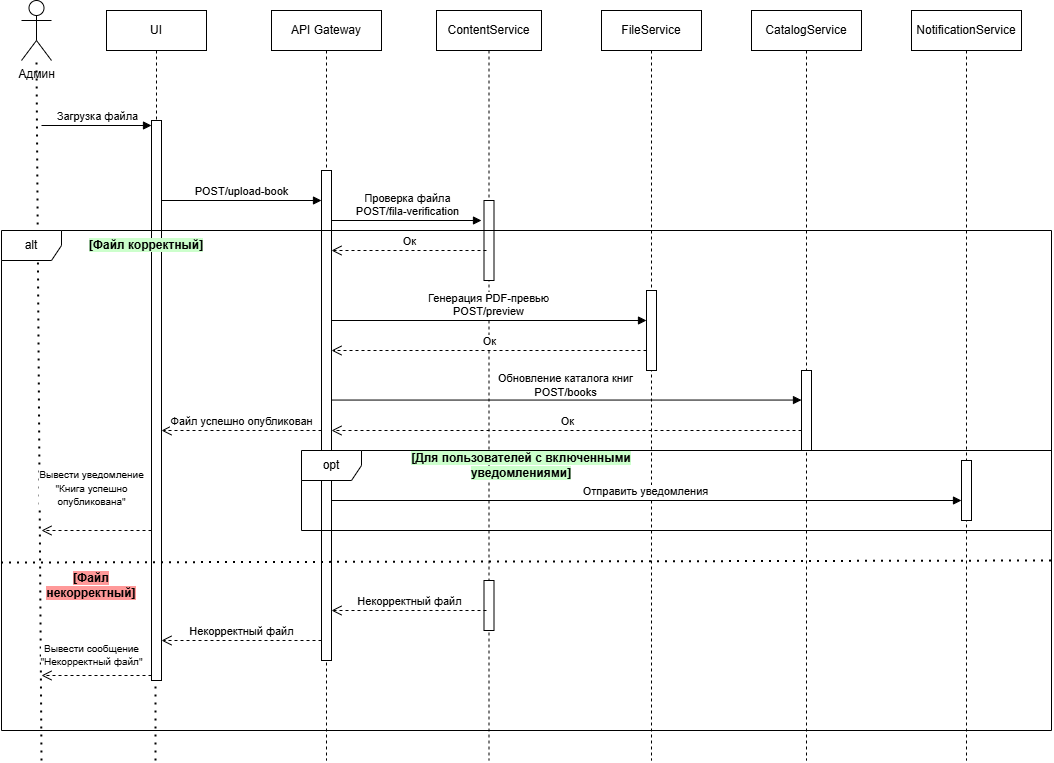

The diagram above was exported from draw.io. Its source (the exported page's mxGraphModel, read from the mxfile embedded in the PNG):
<mxGraphModel dx="1830" dy="963" grid="1" gridSize="10" guides="1" tooltips="1" connect="1" arrows="1" fold="1" page="1" pageScale="1" pageWidth="1169" pageHeight="827" math="0" shadow="0">
  <root>
    <mxCell id="0" />
    <mxCell id="1" parent="0" />
    <mxCell id="NR9s9y54wfM41gZpyWwK-1" parent="1" style="shape=umlActor;verticalLabelPosition=bottom;verticalAlign=top;html=1;outlineConnect=0;" value="Админ" vertex="1">
      <mxGeometry height="60" width="30" x="120" y="50" as="geometry" />
    </mxCell>
    <mxCell id="NR9s9y54wfM41gZpyWwK-2" edge="1" parent="1" style="endArrow=none;dashed=1;html=1;dashPattern=1 3;strokeWidth=2;rounded=0;" value="">
      <mxGeometry height="50" relative="1" width="50" as="geometry">
        <mxPoint x="140" y="810" as="sourcePoint" />
        <mxPoint x="135" y="110" as="targetPoint" />
      </mxGeometry>
    </mxCell>
    <mxCell id="NR9s9y54wfM41gZpyWwK-7" parent="1" style="html=1;points=[[0,0,0,0,5],[0,1,0,0,-5],[1,0,0,0,5],[1,1,0,0,-5]];perimeter=orthogonalPerimeter;outlineConnect=0;targetShapes=umlLifeline;portConstraint=eastwest;newEdgeStyle={&quot;curved&quot;:0,&quot;rounded&quot;:0};" value="" vertex="1">
      <mxGeometry height="560" width="10" x="250" y="170" as="geometry" />
    </mxCell>
    <mxCell id="NR9s9y54wfM41gZpyWwK-8" edge="1" parent="1" style="html=1;verticalAlign=bottom;endArrow=block;curved=0;rounded=0;entryX=0;entryY=0;entryDx=0;entryDy=5;" target="NR9s9y54wfM41gZpyWwK-7" value="Загрузка файла">
      <mxGeometry relative="1" x="0.0022" as="geometry">
        <mxPoint as="offset" />
        <mxPoint x="140" y="175" as="sourcePoint" />
      </mxGeometry>
    </mxCell>
    <mxCell id="NR9s9y54wfM41gZpyWwK-9" edge="1" parent="1" source="NR9s9y54wfM41gZpyWwK-7" style="html=1;verticalAlign=bottom;endArrow=open;dashed=1;endSize=8;curved=0;rounded=0;exitX=0;exitY=1;exitDx=0;exitDy=-5;" value="&lt;font style=&quot;font-size: 10px;&quot;&gt;Вывести сообщение&lt;br&gt;&quot;Некорректный файл&quot;&lt;/font&gt;">
      <mxGeometry relative="1" x="0.0909" y="-5" as="geometry">
        <mxPoint as="offset" />
        <mxPoint x="140" y="725" as="targetPoint" />
      </mxGeometry>
    </mxCell>
    <mxCell id="NR9s9y54wfM41gZpyWwK-10" parent="1" style="shape=umlLifeline;perimeter=lifelinePerimeter;whiteSpace=wrap;html=1;container=1;dropTarget=0;collapsible=0;recursiveResize=0;outlineConnect=0;portConstraint=eastwest;newEdgeStyle={&quot;curved&quot;:0,&quot;rounded&quot;:0};" value="UI" vertex="1">
      <mxGeometry height="110" width="100" x="205" y="60" as="geometry" />
    </mxCell>
    <mxCell id="NR9s9y54wfM41gZpyWwK-15" edge="1" parent="1" style="endArrow=none;dashed=1;html=1;dashPattern=1 3;strokeWidth=2;rounded=0;" value="">
      <mxGeometry height="50" relative="1" width="50" as="geometry">
        <mxPoint x="254" y="810" as="sourcePoint" />
        <mxPoint x="254" y="730" as="targetPoint" />
      </mxGeometry>
    </mxCell>
    <mxCell id="NR9s9y54wfM41gZpyWwK-16" parent="1" style="shape=umlLifeline;perimeter=lifelinePerimeter;whiteSpace=wrap;html=1;container=1;dropTarget=0;collapsible=0;recursiveResize=0;outlineConnect=0;portConstraint=eastwest;newEdgeStyle={&quot;curved&quot;:0,&quot;rounded&quot;:0};size=40;" value="API Gateway" vertex="1">
      <mxGeometry height="750" width="110" x="370" y="60" as="geometry" />
    </mxCell>
    <mxCell id="NR9s9y54wfM41gZpyWwK-17" parent="NR9s9y54wfM41gZpyWwK-16" style="html=1;points=[[0,0,0,0,5],[0,1,0,0,-5],[1,0,0,0,5],[1,1,0,0,-5]];perimeter=orthogonalPerimeter;outlineConnect=0;targetShapes=umlLifeline;portConstraint=eastwest;newEdgeStyle={&quot;curved&quot;:0,&quot;rounded&quot;:0};" value="" vertex="1">
      <mxGeometry height="490" width="10" x="50" y="160" as="geometry" />
    </mxCell>
    <mxCell id="NR9s9y54wfM41gZpyWwK-18" edge="1" parent="1" style="html=1;verticalAlign=bottom;endArrow=block;curved=0;rounded=0;" value="POST/upload-book">
      <mxGeometry relative="1" width="80" as="geometry">
        <mxPoint as="offset" />
        <mxPoint x="260" y="250" as="sourcePoint" />
        <mxPoint x="420" y="250" as="targetPoint" />
      </mxGeometry>
    </mxCell>
    <mxCell id="NR9s9y54wfM41gZpyWwK-19" edge="1" parent="1" style="html=1;verticalAlign=bottom;endArrow=open;dashed=1;endSize=8;curved=0;rounded=0;" target="NR9s9y54wfM41gZpyWwK-7" value="Файл успешно опубликован">
      <mxGeometry relative="1" as="geometry">
        <mxPoint as="offset" />
        <mxPoint x="420" y="480" as="sourcePoint" />
        <mxPoint x="340" y="480" as="targetPoint" />
      </mxGeometry>
    </mxCell>
    <mxCell id="NR9s9y54wfM41gZpyWwK-20" edge="1" parent="1" style="html=1;verticalAlign=bottom;endArrow=open;dashed=1;endSize=8;curved=0;rounded=0;" value="Некорректный файл">
      <mxGeometry relative="1" as="geometry">
        <mxPoint x="420" y="690" as="sourcePoint" />
        <mxPoint x="260" y="690" as="targetPoint" />
      </mxGeometry>
    </mxCell>
    <mxCell id="NR9s9y54wfM41gZpyWwK-21" parent="1" style="shape=umlLifeline;perimeter=lifelinePerimeter;whiteSpace=wrap;html=1;container=1;dropTarget=0;collapsible=0;recursiveResize=0;outlineConnect=0;portConstraint=eastwest;newEdgeStyle={&quot;curved&quot;:0,&quot;rounded&quot;:0};" value="ContentService" vertex="1">
      <mxGeometry height="750" width="105" x="535" y="60" as="geometry" />
    </mxCell>
    <mxCell id="NR9s9y54wfM41gZpyWwK-22" parent="NR9s9y54wfM41gZpyWwK-21" style="html=1;points=[[0,0,0,0,5],[0,1,0,0,-5],[1,0,0,0,5],[1,1,0,0,-5]];perimeter=orthogonalPerimeter;outlineConnect=0;targetShapes=umlLifeline;portConstraint=eastwest;newEdgeStyle={&quot;curved&quot;:0,&quot;rounded&quot;:0};" value="" vertex="1">
      <mxGeometry height="80" width="10" x="47.5" y="190" as="geometry" />
    </mxCell>
    <mxCell id="NR9s9y54wfM41gZpyWwK-25" parent="NR9s9y54wfM41gZpyWwK-21" style="html=1;points=[[0,0,0,0,5],[0,1,0,0,-5],[1,0,0,0,5],[1,1,0,0,-5]];perimeter=orthogonalPerimeter;outlineConnect=0;targetShapes=umlLifeline;portConstraint=eastwest;newEdgeStyle={&quot;curved&quot;:0,&quot;rounded&quot;:0};" value="" vertex="1">
      <mxGeometry height="50" width="10" x="47.5" y="570" as="geometry" />
    </mxCell>
    <mxCell id="NR9s9y54wfM41gZpyWwK-23" edge="1" parent="1" source="NR9s9y54wfM41gZpyWwK-17" style="html=1;verticalAlign=bottom;endArrow=block;curved=0;rounded=0;" value="Проверка файла&lt;br&gt;POST/fila-verification">
      <mxGeometry relative="1" width="80" x="0.0016" as="geometry">
        <mxPoint as="offset" />
        <mxPoint x="440" y="270" as="sourcePoint" />
        <mxPoint x="580" y="270" as="targetPoint" />
      </mxGeometry>
    </mxCell>
    <mxCell id="NR9s9y54wfM41gZpyWwK-24" edge="1" parent="1" style="html=1;verticalAlign=bottom;endArrow=open;dashed=1;endSize=8;curved=0;rounded=0;" target="NR9s9y54wfM41gZpyWwK-17" value="Ок">
      <mxGeometry relative="1" as="geometry">
        <mxPoint x="585" y="300" as="sourcePoint" />
        <mxPoint x="440" y="300" as="targetPoint" />
      </mxGeometry>
    </mxCell>
    <mxCell id="NR9s9y54wfM41gZpyWwK-27" edge="1" parent="1" style="html=1;verticalAlign=bottom;endArrow=open;dashed=1;endSize=8;curved=0;rounded=0;" value="Некорректный файл">
      <mxGeometry relative="1" as="geometry">
        <mxPoint x="585" y="660" as="sourcePoint" />
        <mxPoint x="430" y="660" as="targetPoint" />
      </mxGeometry>
    </mxCell>
    <mxCell id="NR9s9y54wfM41gZpyWwK-28" parent="1" style="shape=umlLifeline;perimeter=lifelinePerimeter;whiteSpace=wrap;html=1;container=1;dropTarget=0;collapsible=0;recursiveResize=0;outlineConnect=0;portConstraint=eastwest;newEdgeStyle={&quot;curved&quot;:0,&quot;rounded&quot;:0};" value="FileService" vertex="1">
      <mxGeometry height="750" width="100" x="700" y="60" as="geometry" />
    </mxCell>
    <mxCell id="NR9s9y54wfM41gZpyWwK-29" parent="NR9s9y54wfM41gZpyWwK-28" style="html=1;points=[[0,0,0,0,5],[0,1,0,0,-5],[1,0,0,0,5],[1,1,0,0,-5]];perimeter=orthogonalPerimeter;outlineConnect=0;targetShapes=umlLifeline;portConstraint=eastwest;newEdgeStyle={&quot;curved&quot;:0,&quot;rounded&quot;:0};" value="" vertex="1">
      <mxGeometry height="80" width="10" x="45" y="280" as="geometry" />
    </mxCell>
    <mxCell id="NR9s9y54wfM41gZpyWwK-30" edge="1" parent="1" style="html=1;verticalAlign=bottom;endArrow=block;curved=0;rounded=0;" value="Генерация PDF-превью&lt;br&gt;POST/preview">
      <mxGeometry relative="1" width="80" as="geometry">
        <mxPoint x="430" y="370" as="sourcePoint" />
        <mxPoint x="745" y="369.9999999999999" as="targetPoint" />
      </mxGeometry>
    </mxCell>
    <mxCell id="NR9s9y54wfM41gZpyWwK-31" edge="1" parent="1" style="html=1;verticalAlign=bottom;endArrow=open;dashed=1;endSize=8;curved=0;rounded=0;" value="Ок">
      <mxGeometry relative="1" as="geometry">
        <mxPoint x="745" y="400" as="sourcePoint" />
        <mxPoint x="430" y="400" as="targetPoint" />
      </mxGeometry>
    </mxCell>
    <mxCell id="NR9s9y54wfM41gZpyWwK-32" parent="1" style="shape=umlLifeline;perimeter=lifelinePerimeter;whiteSpace=wrap;html=1;container=1;dropTarget=0;collapsible=0;recursiveResize=0;outlineConnect=0;portConstraint=eastwest;newEdgeStyle={&quot;curved&quot;:0,&quot;rounded&quot;:0};" value="CatalogService" vertex="1">
      <mxGeometry height="750" width="110" x="850" y="60" as="geometry" />
    </mxCell>
    <mxCell id="NR9s9y54wfM41gZpyWwK-34" edge="1" parent="1" source="NR9s9y54wfM41gZpyWwK-33" style="html=1;verticalAlign=bottom;endArrow=block;curved=0;rounded=0;" value="">
      <mxGeometry relative="1" width="80" as="geometry">
        <mxPoint x="430" y="449.55" as="sourcePoint" />
        <mxPoint x="900" y="449.55" as="targetPoint" />
      </mxGeometry>
    </mxCell>
    <mxCell id="NR9s9y54wfM41gZpyWwK-35" edge="1" parent="1" style="html=1;verticalAlign=bottom;endArrow=open;dashed=1;endSize=8;curved=0;rounded=0;" value="Ок">
      <mxGeometry relative="1" as="geometry">
        <mxPoint x="900" y="480" as="sourcePoint" />
        <mxPoint x="430" y="480" as="targetPoint" />
      </mxGeometry>
    </mxCell>
    <mxCell id="NR9s9y54wfM41gZpyWwK-36" parent="1" style="shape=umlLifeline;perimeter=lifelinePerimeter;whiteSpace=wrap;html=1;container=1;dropTarget=0;collapsible=0;recursiveResize=0;outlineConnect=0;portConstraint=eastwest;newEdgeStyle={&quot;curved&quot;:0,&quot;rounded&quot;:0};" value="NotificationService" vertex="1">
      <mxGeometry height="750" width="110" x="1010" y="60" as="geometry" />
    </mxCell>
    <mxCell id="NR9s9y54wfM41gZpyWwK-37" parent="NR9s9y54wfM41gZpyWwK-36" style="html=1;points=[[0,0,0,0,5],[0,1,0,0,-5],[1,0,0,0,5],[1,1,0,0,-5]];perimeter=orthogonalPerimeter;outlineConnect=0;targetShapes=umlLifeline;portConstraint=eastwest;newEdgeStyle={&quot;curved&quot;:0,&quot;rounded&quot;:0};" value="" vertex="1">
      <mxGeometry height="60" width="10" x="50" y="450" as="geometry" />
    </mxCell>
    <mxCell id="NR9s9y54wfM41gZpyWwK-38" edge="1" parent="1" style="html=1;verticalAlign=bottom;endArrow=block;curved=0;rounded=0;" value="Отправить уведомления">
      <mxGeometry relative="1" width="80" as="geometry">
        <mxPoint x="430" y="550" as="sourcePoint" />
        <mxPoint x="1060" y="550" as="targetPoint" />
      </mxGeometry>
    </mxCell>
    <mxCell id="NR9s9y54wfM41gZpyWwK-40" edge="1" parent="1" style="html=1;verticalAlign=bottom;endArrow=block;curved=0;rounded=0;" target="NR9s9y54wfM41gZpyWwK-33" value="">
      <mxGeometry relative="1" width="80" as="geometry">
        <mxPoint x="430" y="449.55" as="sourcePoint" />
        <mxPoint x="900" y="449.55" as="targetPoint" />
      </mxGeometry>
    </mxCell>
    <mxCell id="NR9s9y54wfM41gZpyWwK-41" connectable="0" parent="NR9s9y54wfM41gZpyWwK-40" style="edgeLabel;html=1;align=center;verticalAlign=middle;resizable=0;points=[];" value="Обновление каталога книг&lt;br&gt;POST/books" vertex="1">
      <mxGeometry relative="1" x="-0.0116" y="1" as="geometry">
        <mxPoint y="-14" as="offset" />
      </mxGeometry>
    </mxCell>
    <mxCell id="NR9s9y54wfM41gZpyWwK-33" parent="1" style="html=1;points=[[0,0,0,0,5],[0,1,0,0,-5],[1,0,0,0,5],[1,1,0,0,-5]];perimeter=orthogonalPerimeter;outlineConnect=0;targetShapes=umlLifeline;portConstraint=eastwest;newEdgeStyle={&quot;curved&quot;:0,&quot;rounded&quot;:0};" value="" vertex="1">
      <mxGeometry height="80" width="10" x="900" y="420" as="geometry" />
    </mxCell>
    <mxCell id="NR9s9y54wfM41gZpyWwK-43" edge="1" parent="1" style="html=1;verticalAlign=bottom;endArrow=open;dashed=1;endSize=8;curved=0;rounded=0;exitX=0;exitY=1;exitDx=0;exitDy=-5;" value="&lt;font style=&quot;font-size: 10px;&quot;&gt;Вывести уведомление &lt;br&gt;&quot;Книга успешно &lt;br&gt;опубликована&quot;&lt;/font&gt;">
      <mxGeometry relative="1" x="0.0909" y="-20" as="geometry">
        <mxPoint as="offset" />
        <mxPoint x="250" y="580" as="sourcePoint" />
        <mxPoint x="140" y="580" as="targetPoint" />
      </mxGeometry>
    </mxCell>
    <mxCell id="NR9s9y54wfM41gZpyWwK-44" parent="1" style="shape=umlFrame;whiteSpace=wrap;html=1;pointerEvents=0;" value="opt" vertex="1">
      <mxGeometry height="80" width="750" x="400" y="500" as="geometry" />
    </mxCell>
    <mxCell id="NR9s9y54wfM41gZpyWwK-45" parent="1" style="text;html=1;whiteSpace=wrap;strokeColor=none;fillColor=none;align=center;verticalAlign=middle;rounded=0;" value="&lt;span style=&quot;background-color: rgb(204, 255, 204);&quot;&gt;&lt;b&gt;[Для пользователей с включенными уведомлениями]&lt;/b&gt;&lt;/span&gt;" vertex="1">
      <mxGeometry height="30" width="320" x="460" y="500" as="geometry" />
    </mxCell>
    <mxCell id="NR9s9y54wfM41gZpyWwK-46" parent="1" style="shape=umlFrame;whiteSpace=wrap;html=1;pointerEvents=0;" value="alt" vertex="1">
      <mxGeometry height="500" width="1050" x="100" y="280" as="geometry" />
    </mxCell>
    <mxCell id="NR9s9y54wfM41gZpyWwK-48" edge="1" parent="1" style="endArrow=none;dashed=1;html=1;dashPattern=1 3;strokeWidth=2;rounded=0;exitX=0.001;exitY=0.684;exitDx=0;exitDy=0;exitPerimeter=0;" value="">
      <mxGeometry height="50" relative="1" width="50" as="geometry">
        <mxPoint x="99.51999999999995" y="612" as="sourcePoint" />
        <mxPoint x="1150.47" y="610" as="targetPoint" />
      </mxGeometry>
    </mxCell>
    <mxCell id="NR9s9y54wfM41gZpyWwK-49" parent="1" style="text;html=1;whiteSpace=wrap;strokeColor=none;fillColor=none;align=center;verticalAlign=middle;rounded=0;" value="&lt;b style=&quot;background-color: rgb(255, 153, 153);&quot;&gt;[Файл некорректный]&lt;/b&gt;" vertex="1">
      <mxGeometry height="30" width="60" x="160" y="620" as="geometry" />
    </mxCell>
    <mxCell id="NR9s9y54wfM41gZpyWwK-50" parent="1" style="text;html=1;whiteSpace=wrap;strokeColor=none;fillColor=none;align=center;verticalAlign=middle;rounded=0;" value="&lt;b style=&quot;background-color: rgb(204, 255, 204);&quot;&gt;[Файл корректный]&lt;/b&gt;" vertex="1">
      <mxGeometry height="30" width="170" x="160" y="280" as="geometry" />
    </mxCell>
  </root>
</mxGraphModel>